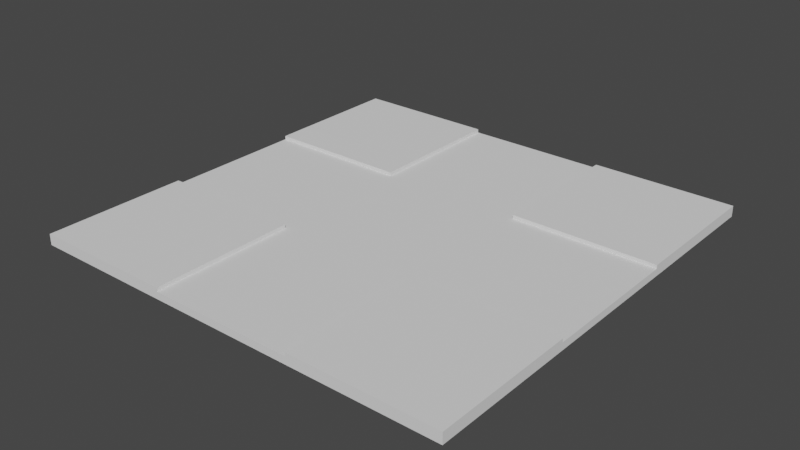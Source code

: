 # Source: junction-street-full.blend  (saved by Blender 2.93.21; exported with 4.5.12 LTS)
import bpy
from mathutils import Matrix  # noqa: F401  (used for matrix-valued properties, if any)

bpy.ops.wm.read_factory_settings(use_empty=True)
scene = bpy.context.scene
scene.name = 'Scene'

# ---- collections
col_collection = bpy.data.collections.new('Collection'); scene.collection.children.link(col_collection)

# ---- world
world_world = bpy.data.worlds.new('World'); scene.world = world_world
world_world.use_nodes = True; world_world.node_tree.nodes.clear()
_N = world_world.node_tree.nodes; _L = world_world.node_tree.links
n0 = _N.new('ShaderNodeOutputWorld'); n0.name = 'World Output'; n0.location = (300, 300)
n1 = _N.new('ShaderNodeBackground'); n1.name = 'Background'; n1.location = (10, 300)
n1.inputs[0].default_value = (0.05088, 0.05088, 0.05088, 1.0)
_L.new(n1.outputs[0], n0.inputs[0])
n0.is_active_output = True
world_world.color = (0.05088, 0.05088, 0.05088)
world_world.use_sun_shadow = False
world_world.sun_shadow_jitter_overblur = 0.0

# ---- meshes
me_cube_002 = bpy.data.meshes.new('Cube.002')
me_cube_002.from_pydata([(-9.0, -18.0, 0.0), (-9.0, -18.0, 6.0), (-9.0, 18.0, 0.0), (-9.0, 18.0, 6.0), (9.0, -18.0, 0.0), (9.0, -18.0, 6.0), (9.0, 18.0, 0.0), (9.0, 18.0, 6.0), (6.0, 18.0, 0.0), (-6.0, 18.0, 0.0), (-6.0, 18.0, 6.0), (6.0, 18.0, 6.0), (-6.0, -18.0, 0.0), (6.0, -18.0, 0.0), (6.0, -18.0, 6.0), (-6.0, -18.0, 6.0), (-9.0, -18.0, 9.0), (-9.0, 18.0, 9.0), (6.0, 18.0, 9.0), (9.0, 18.0, 9.0), (9.0, -18.0, 9.0), (-6.0, -18.0, 9.0), (-6.0, 18.0, 9.0), (6.0, -18.0, 9.0), (-9.0, -9.0, 6.0), (-9.0, 9.0, 6.0), (-9.0, -9.0, 0.0), (-9.0, 9.0, 0.0), (9.0, -9.0, 6.0), (9.0, 9.0, 6.0), (9.0, -9.0, 0.0), (9.0, 9.0, 0.0), (-6.0, -9.0, 6.0), (-6.0, 9.0, 6.0), (6.0, -9.0, 6.0), (6.0, 9.0, 6.0), (-9.0, -9.0, 9.0), (-9.0, 9.0, 9.0), (9.0, -9.0, 9.0), (9.0, 9.0, 9.0), (-6.0, -9.0, 9.0), (-6.0, 9.0, 9.0), (6.0, -9.0, 9.0), (6.0, 9.0, 9.0), (-6.0, 9.0, 0.0), (6.0, 9.0, 0.0), (6.0, -9.0, 0.0), (-6.0, -9.0, 0.0), (-18.0, 9.0, 0.0), (-18.0, 9.0, 6.0), (18.0, 9.0, 0.0), (18.0, 9.0, 6.0), (-18.0, -9.0, 0.0), (-18.0, -9.0, 6.0), (18.0, -9.0, 0.0), (18.0, -9.0, 6.0), (18.0, -6.0, 0.0), (18.0, 6.0, 0.0), (18.0, 6.0, 6.0), (18.0, -6.0, 6.0), (-18.0, 6.0, 0.0), (-18.0, -6.0, 0.0), (-18.0, -6.0, 6.0), (-18.0, 6.0, 6.0), (18.0, 6.0, 6.0), (18.0, -6.0, 6.0), (-18.0, -6.0, 6.0), (-18.0, 6.0, 6.0), (-18.0, 9.0, 6.0), (18.0, 9.0, 6.0), (18.0, -6.0, 6.0), (18.0, -9.0, 6.0), (-18.0, -9.0, 6.0), (-18.0, 6.0, 6.0), (18.0, 6.0, 6.0), (-18.0, -6.0, 6.0), (-18.0, 9.0, 9.0), (18.0, 9.0, 9.0), (18.0, -6.0, 9.0), (18.0, -9.0, 9.0), (-18.0, -9.0, 9.0), (-18.0, 6.0, 9.0), (18.0, 6.0, 9.0), (-18.0, -6.0, 9.0), (6.0, 9.0, 0.0), (-6.0, 9.0, 0.0), (-6.0, 9.0, 6.0), (6.0, 9.0, 6.0), (-6.0, -9.0, 0.0), (6.0, -9.0, 0.0), (6.0, -9.0, 6.0), (-6.0, -9.0, 6.0), (6.0, -6.0, 6.0), (-6.0, -6.0, 6.0), (6.0, 6.0, 6.0), (-6.0, 6.0, 6.0), (6.0, 6.0, 0.0), (-6.0, 6.0, 0.0), (6.0, -6.0, 0.0), (-6.0, -6.0, 0.0), (6.0, -6.0, 6.0), (-6.0, -6.0, 6.0), (6.0, 6.0, 6.0), (-6.0, 6.0, 6.0), (-6.0, 9.0, 6.0), (6.0, 9.0, 6.0), (6.0, -9.0, 6.0), (-6.0, -9.0, 6.0), (6.0, -6.0, 6.0), (-6.0, -6.0, 6.0), (6.0, 6.0, 6.0), (-6.0, 6.0, 6.0), (-6.0, 9.0, 9.0), (6.0, 9.0, 9.0), (6.0, -9.0, 9.0), (-6.0, -9.0, 9.0), (6.0, -6.0, 9.0), (-6.0, -6.0, 9.0), (6.0, 6.0, 9.0), (-6.0, 6.0, 9.0)], [], [(25, 3, 2, 27), (0, 1, 24, 26), (8, 11, 7, 6), (5, 4, 30, 28), (6, 7, 29, 31), (12, 15, 1, 0), (4, 13, 46, 30), (8, 6, 31, 45), (12, 0, 26, 47), (27, 2, 9, 44), (46, 13, 12, 47), (9, 8, 45, 44), (4, 5, 14, 13), (13, 14, 15, 12), (2, 3, 10, 9), (9, 10, 11, 8), (32, 15, 14, 34), (35, 11, 10, 33), (1, 16, 36, 24), (17, 3, 25, 37), (7, 19, 39, 29), (20, 5, 28, 38), (36, 16, 21, 40), (41, 22, 17, 37), (42, 23, 20, 38), (39, 19, 18, 43), (10, 22, 41, 33), (21, 15, 32, 40), (14, 5, 20, 23), (1, 15, 21, 16), (7, 11, 18, 19), (14, 23, 42, 34), (43, 18, 11, 35), (10, 3, 17, 22), (31, 29, 35, 33, 25, 27, 44, 45), (26, 24, 32, 34, 28, 30, 46, 47), (35, 29, 39, 43), (37, 25, 33, 41), (32, 24, 36, 40), (38, 28, 34, 42), (84, 87, 51, 50), (56, 59, 55, 54), (88, 91, 53, 52), (60, 63, 49, 48), (99, 88, 52, 61), (58, 51, 69, 74), (55, 59, 70, 71), (95, 63, 67, 103), (85, 97, 60, 48), (97, 99, 61, 60), (52, 53, 62, 61), (61, 62, 63, 60), (50, 51, 58, 57), (57, 58, 59, 56), (101, 103, 67, 66), (63, 62, 66, 67), (59, 58, 64, 65), (92, 59, 65, 100), (104, 68, 76, 112), (106, 71, 79, 114), (94, 58, 74, 110), (90, 55, 71, 106), (86, 49, 68, 104), (49, 63, 73, 68), (93, 62, 75, 109), (62, 53, 72, 75), (119, 112, 76, 81), (115, 117, 83, 80), (110, 74, 82, 118), (75, 72, 80, 83), (68, 73, 81, 76), (71, 70, 78, 79), (109, 75, 83, 117), (74, 69, 77, 82), (70, 108, 116, 78), (73, 111, 119, 81), (79, 78, 116, 114), (82, 77, 113, 118), (59, 92, 108, 70), (92, 93, 109, 108), (51, 87, 105, 69), (87, 86, 104, 105), (53, 91, 107, 72), (91, 90, 106, 107), (63, 95, 111, 73), (95, 94, 110, 111), (72, 107, 115, 80), (69, 105, 113, 77), (62, 93, 101, 66), (93, 92, 100, 101), (65, 64, 102, 100), (100, 102, 103, 101), (57, 56, 98, 96), (96, 98, 99, 97), (50, 57, 96, 84), (84, 96, 97, 85), (58, 94, 102, 64), (94, 95, 103, 102), (56, 54, 89, 98), (98, 89, 88, 99), (54, 55, 90, 89), (48, 49, 86, 85), (85, 86, 87, 84), (107, 106, 108, 109), (104, 111, 110, 105), (118, 113, 105, 110), (116, 108, 106, 114), (117, 115, 107, 109), (119, 111, 104, 112)])
_uv = me_cube_002.uv_layers.new(name='UVMap')
_uv.uv.foreach_set('vector', [0.625, 0.1875, 0.625, 0.25, 0.375, 0.25, 0.375, 0.1875, 0.375, 0.0, 0.625, 0.0, 0.625, 0.0625, 0.375, 0.0625, 0.375, 0.4167, 0.625, 0.4167, 0.625, 0.5, 0.375, 0.5, 0.625, 0.75, 0.375, 0.75, 0.375, 0.6875, 0.625, 0.6875, 0.375, 0.5, 0.625, 0.5, 0.625, 0.5625, 0.375, 0.5625, 0.375, 0.9167, 0.625, 0.9167, 0.625, 1.0, 0.375, 1.0, 0.375, 0.75, 0.2917, 0.75, 0.2917, 0.6875, 0.375, 0.6875, 0.2917, 0.5, 0.375, 0.5, 0.375, 0.5625, 0.2917, 0.5625, 0.2083, 0.75, 0.125, 0.75, 0.125, 0.6875, 0.2083, 0.6875, 0.125, 0.5625, 0.125, 0.5, 0.2083, 0.5, 0.2083, 0.5625, 0.2917, 0.6875, 0.2917, 0.75, 0.2083, 0.75, 0.2083, 0.6875, 0.2083, 0.5, 0.2917, 0.5, 0.2917, 0.5625, 0.2083, 0.5625, 0.375, 0.75, 0.625, 0.75, 0.625, 0.8333, 0.375, 0.8333, 0.375, 0.8333, 0.625, 0.8333, 0.625, 0.9167, 0.375, 0.9167, 0.375, 0.25, 0.625, 0.25, 0.625, 0.3333, 0.375, 0.3333, 0.375, 0.3333, 0.625, 0.3333, 0.625, 0.4167, 0.375, 0.4167, 0.7917, 0.6875, 0.7917, 0.75, 0.7083, 0.75, 0.7083, 0.6875, 0.7083, 0.5625, 0.7083, 0.5, 0.7917, 0.5, 0.7917, 0.5625, 0.625, 0.0, 0.625, 0.0, 0.625, 0.0625, 0.625, 0.0625, 0.625, 0.25, 0.625, 0.25, 0.625, 0.1875, 0.625, 0.1875, 0.625, 0.5, 0.625, 0.5, 0.625, 0.5625, 0.625, 0.5625, 0.625, 0.75, 0.625, 0.75, 0.625, 0.6875, 0.625, 0.6875, 0.875, 0.6875, 0.875, 0.75, 0.7917, 0.75, 0.7917, 0.6875, 0.7917, 0.5625, 0.7917, 0.5, 0.875, 0.5, 0.875, 0.5625, 0.7083, 0.6875, 0.7083, 0.75, 0.625, 0.75, 0.625, 0.6875, 0.625, 0.5625, 0.625, 0.5, 0.7083, 0.5, 0.7083, 0.5625, 0.7917, 0.5, 0.7917, 0.5, 0.7917, 0.5625, 0.7917, 0.5625, 0.7917, 0.75, 0.7917, 0.75, 0.7917, 0.6875, 0.7917, 0.6875, 0.625, 0.8333, 0.625, 0.75, 0.625, 0.75, 0.625, 0.8333, 0.625, 1.0, 0.625, 0.9167, 0.625, 0.9167, 0.625, 1.0, 0.625, 0.5, 0.625, 0.4167, 0.625, 0.4167, 0.625, 0.5, 0.7083, 0.75, 0.7083, 0.75, 0.7083, 0.6875, 0.7083, 0.6875, 0.7083, 0.5625, 0.7083, 0.5, 0.7083, 0.5, 0.7083, 0.5625, 0.625, 0.3333, 0.625, 0.25, 0.625, 0.25, 0.625, 0.3333, 0.375, 0.25, 0.625, 0.0, 0.625, 0.0, 0.625, 0.0, 0.625, 0.0, 0.375, 0.25, 0.375, 0.25, 0.375, 0.25, 0.375, 0.75, 0.625, 0.5, 0.625, 0.5, 0.625, 0.5, 0.625, 0.5, 0.375, 0.75, 0.375, 0.75, 0.375, 0.75, 0.625, 0.25, 0.625, 0.25, 0.625, 0.25, 0.625, 0.25, 0.625, 0.25, 0.625, 0.25, 0.625, 0.25, 0.625, 0.25, 0.625, 0.75, 0.625, 0.75, 0.625, 0.75, 0.625, 0.75, 0.625, 0.75, 0.625, 0.75, 0.625, 0.75, 0.625, 0.75, 0.375, 0.1667, 0.625, 0.1667, 0.625, 0.25, 0.375, 0.25, 0.375, 0.4167, 0.625, 0.4167, 0.625, 0.5, 0.375, 0.5, 0.375, 0.6667, 0.625, 0.6667, 0.625, 0.75, 0.375, 0.75, 0.375, 0.9167, 0.625, 0.9167, 0.625, 1.0, 0.375, 1.0, 0.2917, 0.6667, 0.375, 0.6667, 0.375, 0.75, 0.2917, 0.75, 0.625, 0.3333, 0.625, 0.25, 0.625, 0.25, 0.625, 0.3333, 0.625, 0.5, 0.625, 0.4167, 0.625, 0.4167, 0.625, 0.5, 0.7917, 0.6667, 0.7917, 0.75, 0.7917, 0.75, 0.7917, 0.6667, 0.125, 0.6667, 0.2083, 0.6667, 0.2083, 0.75, 0.125, 0.75, 0.2083, 0.6667, 0.2917, 0.6667, 0.2917, 0.75, 0.2083, 0.75, 0.375, 0.75, 0.625, 0.75, 0.625, 0.8333, 0.375, 0.8333, 0.375, 0.8333, 0.625, 0.8333, 0.625, 0.9167, 0.375, 0.9167, 0.375, 0.25, 0.625, 0.25, 0.625, 0.3333, 0.375, 0.3333, 0.375, 0.3333, 0.625, 0.3333, 0.625, 0.4167, 0.375, 0.4167, 0.7083, 0.6667, 0.7917, 0.6667, 0.7917, 0.75, 0.7083, 0.75, 0.625, 0.9167, 0.625, 0.8333, 0.625, 0.8333, 0.625, 0.9167, 0.625, 0.4167, 0.625, 0.3333, 0.625, 0.3333, 0.625, 0.4167, 0.7083, 0.5833, 0.7083, 0.5, 0.7083, 0.5, 0.7083, 0.5833, 0.625, 0.08333, 0.625, 0.0, 0.625, 0.0, 0.625, 0.08333, 0.625, 0.5833, 0.625, 0.5, 0.625, 0.5, 0.625, 0.5833, 0.7917, 0.5833, 0.7917, 0.5, 0.7917, 0.5, 0.7917, 0.5833, 0.625, 0.5833, 0.625, 0.5, 0.625, 0.5, 0.625, 0.5833, 0.625, 0.08333, 0.625, 0.0, 0.625, 0.0, 0.625, 0.08333, 0.625, 1.0, 0.625, 0.9167, 0.625, 0.9167, 0.625, 1.0, 0.7083, 0.6667, 0.7083, 0.75, 0.7083, 0.75, 0.7083, 0.6667, 0.625, 0.8333, 0.625, 0.75, 0.625, 0.75, 0.625, 0.8333, 0.7917, 0.6667, 0.875, 0.6667, 0.875, 0.75, 0.7917, 0.75, 0.625, 0.6667, 0.7083, 0.6667, 0.7083, 0.75, 0.625, 0.75, 0.7917, 0.5833, 0.7917, 0.5, 0.7917, 0.5, 0.7917, 0.5833, 0.625, 0.8333, 0.625, 0.75, 0.625, 0.75, 0.625, 0.8333, 0.625, 1.0, 0.625, 0.9167, 0.625, 0.9167, 0.625, 1.0, 0.625, 0.5, 0.625, 0.4167, 0.625, 0.4167, 0.625, 0.5, 0.7083, 0.6667, 0.7083, 0.75, 0.7083, 0.75, 0.7083, 0.6667, 0.625, 0.3333, 0.625, 0.25, 0.625, 0.25, 0.625, 0.3333, 0.7083, 0.5, 0.7083, 0.5833, 0.7083, 0.5833, 0.7083, 0.5, 0.7917, 0.75, 0.7917, 0.6667, 0.7917, 0.6667, 0.7917, 0.75, 0.625, 0.5, 0.7083, 0.5, 0.7083, 0.5833, 0.625, 0.5833, 0.7917, 0.5, 0.875, 0.5, 0.875, 0.5833, 0.7917, 0.5833, 0.7083, 0.5, 0.7083, 0.5833, 0.7083, 0.5833, 0.7083, 0.5, 0.7083, 0.5833, 0.7083, 0.6667, 0.7083, 0.6667, 0.7083, 0.5833, 0.625, 0.25, 0.625, 0.1667, 0.625, 0.1667, 0.625, 0.25, 0.625, 0.1667, 0.625, 0.08333, 0.625, 0.08333, 0.625, 0.1667, 0.625, 0.75, 0.625, 0.6667, 0.625, 0.6667, 0.625, 0.75, 0.625, 0.6667, 0.625, 0.5833, 0.625, 0.5833, 0.625, 0.6667, 0.7917, 0.75, 0.7917, 0.6667, 0.7917, 0.6667, 0.7917, 0.75, 0.7917, 0.6667, 0.7917, 0.5833, 0.7917, 0.5833, 0.7917, 0.6667, 0.625, 0.75, 0.625, 0.6667, 0.625, 0.6667, 0.625, 0.75, 0.625, 0.25, 0.625, 0.1667, 0.625, 0.1667, 0.625, 0.25, 0.7083, 0.75, 0.7083, 0.6667, 0.7083, 0.6667, 0.7083, 0.75, 0.7083, 0.6667, 0.7083, 0.5833, 0.7083, 0.5833, 0.7083, 0.6667, 0.7083, 0.5, 0.7917, 0.5, 0.7917, 0.5833, 0.7083, 0.5833, 0.7083, 0.5833, 0.7917, 0.5833, 0.7917, 0.6667, 0.7083, 0.6667, 0.2083, 0.5, 0.2917, 0.5, 0.2917, 0.5833, 0.2083, 0.5833, 0.2083, 0.5833, 0.2917, 0.5833, 0.2917, 0.6667, 0.2083, 0.6667, 0.125, 0.5, 0.2083, 0.5, 0.2083, 0.5833, 0.125, 0.5833, 0.125, 0.5833, 0.2083, 0.5833, 0.2083, 0.6667, 0.125, 0.6667, 0.7917, 0.5, 0.7917, 0.5833, 0.7917, 0.5833, 0.7917, 0.5, 0.7917, 0.5833, 0.7917, 0.6667, 0.7917, 0.6667, 0.7917, 0.5833, 0.2917, 0.5, 0.375, 0.5, 0.375, 0.5833, 0.2917, 0.5833, 0.2917, 0.5833, 0.375, 0.5833, 0.375, 0.6667, 0.2917, 0.6667, 0.375, 0.5, 0.625, 0.5, 0.625, 0.5833, 0.375, 0.5833, 0.375, 0.0, 0.625, 0.0, 0.625, 0.08333, 0.375, 0.08333, 0.375, 0.08333, 0.625, 0.08333, 0.625, 0.1667, 0.375, 0.1667, 0.625, 0.6667, 0.625, 0.5833, 0.7083, 0.5833, 0.7083, 0.6667, 0.625, 0.08333, 0.7917, 0.6667, 0.7917, 0.5833, 0.625, 0.1667, 0.7917, 0.5833, 0.875, 0.5833, 0.625, 0.1667, 0.7917, 0.5833, 0.7083, 0.5833, 0.7083, 0.5833, 0.625, 0.5833, 0.625, 0.5833, 0.7083, 0.6667, 0.625, 0.6667, 0.625, 0.6667, 0.7083, 0.6667, 0.7917, 0.6667, 0.7917, 0.6667, 0.625, 0.08333, 0.875, 0.6667])
me_cube_002.use_remesh_fix_poles = True
me_cube_002.use_remesh_preserve_attributes = False
me_cube_002.update()
me_cube = bpy.data.meshes.new('Cube')
me_cube.from_pydata([(-18.0, -18.0, 2.235e-08), (-18.0, -18.0, 0.9), (-18.0, 18.0, 2.235e-08), (-18.0, 18.0, 0.9), (18.0, -18.0, 2.235e-08), (18.0, -18.0, 0.9), (18.0, 18.0, 2.235e-08), (18.0, 18.0, 0.9), (-18.0, 9.0, 2.98e-08), (-18.0, -9.0, 2.98e-08), (-18.0, -9.0, 0.9), (-18.0, 9.0, 0.9), (18.0, -9.0, 2.98e-08), (18.0, 9.0, 2.98e-08), (18.0, 9.0, 0.9), (18.0, -9.0, 0.9), (9.0, 18.0, 2.98e-08), (-9.0, 18.0, 2.98e-08), (-9.0, 18.0, 0.9), (9.0, 18.0, 0.9), (-9.0, -18.0, 2.98e-08), (9.0, -18.0, 2.98e-08), (9.0, -18.0, 0.9), (-9.0, -18.0, 0.9), (-9.0, 9.0, 0.9), (9.0, 9.0, 0.9), (-9.0, -9.0, 0.9), (9.0, -9.0, 0.9), (9.0, 9.0, 2.98e-08), (-9.0, 9.0, 2.98e-08), (9.0, -9.0, 2.98e-08), (-9.0, -9.0, 2.98e-08)], [], [(8, 11, 3, 2), (16, 19, 7, 6), (12, 15, 5, 4), (20, 23, 1, 0), (30, 12, 4, 21), (26, 10, 1, 23), (18, 3, 11, 24), (16, 6, 13, 28), (28, 13, 12, 30), (6, 7, 14, 13), (0, 1, 10, 9), (8, 29, 31, 9), (29, 28, 30, 31), (2, 17, 29, 8), (17, 16, 28, 29), (7, 19, 25, 14), (15, 27, 22, 5), (9, 31, 20, 0), (31, 30, 21, 20), (4, 5, 22, 21), (2, 3, 18, 17)])
_uv = me_cube.uv_layers.new(name='UVMap')
_uv.uv.foreach_set('vector', [0.375, 0.1875, 0.625, 0.1875, 0.625, 0.25, 0.375, 0.25, 0.375, 0.4375, 0.625, 0.4375, 0.625, 0.5, 0.375, 0.5, 0.375, 0.6875, 0.625, 0.6875, 0.625, 0.75, 0.375, 0.75, 0.375, 0.9375, 0.625, 0.9375, 0.625, 1.0, 0.375, 1.0, 0.3125, 0.6875, 0.375, 0.6875, 0.375, 0.75, 0.3125, 0.75, 0.8125, 0.6875, 0.875, 0.6875, 0.875, 0.75, 0.8125, 0.75, 0.8125, 0.5, 0.875, 0.5, 0.875, 0.5625, 0.8125, 0.5625, 0.3125, 0.5, 0.375, 0.5, 0.375, 0.5625, 0.3125, 0.5625, 0.3125, 0.5625, 0.375, 0.5625, 0.375, 0.6875, 0.3125, 0.6875, 0.375, 0.5, 0.625, 0.5, 0.625, 0.5625, 0.375, 0.5625, 0.375, 0.0, 0.625, 0.0, 0.625, 0.0625, 0.375, 0.0625, 0.125, 0.5625, 0.1875, 0.5625, 0.1875, 0.6875, 0.125, 0.6875, 0.1875, 0.5625, 0.3125, 0.5625, 0.3125, 0.6875, 0.1875, 0.6875, 0.125, 0.5, 0.1875, 0.5, 0.1875, 0.5625, 0.125, 0.5625, 0.1875, 0.5, 0.3125, 0.5, 0.3125, 0.5625, 0.1875, 0.5625, 0.625, 0.5, 0.6875, 0.5, 0.6875, 0.5625, 0.625, 0.5625, 0.625, 0.6875, 0.6875, 0.6875, 0.6875, 0.75, 0.625, 0.75, 0.125, 0.6875, 0.1875, 0.6875, 0.1875, 0.75, 0.125, 0.75, 0.1875, 0.6875, 0.3125, 0.6875, 0.3125, 0.75, 0.1875, 0.75, 0.375, 0.75, 0.625, 0.75, 0.625, 0.8125, 0.375, 0.8125, 0.375, 0.25, 0.625, 0.25, 0.625, 0.3125, 0.375, 0.3125])
me_cube.use_remesh_fix_poles = True
me_cube.use_remesh_preserve_attributes = False
me_cube.update()

# ---- objects
ob_cube_001 = bpy.data.objects.new('Cube.001', me_cube_002)
ob_cube = bpy.data.objects.new('Cube', me_cube)

# ---- transforms, parenting, visibility, modifiers, constraints
ob_cube_001.location = (0.0, 0.0, 0.0)
ob_cube_001.rotation_euler = (0.0, -0.0, 1.571)
ob_cube_001.scale = (1.0, 1.0, 0.1)
ob_cube.location = (0.0, 0.0, 0.0)

# ---- collection membership
col_collection.objects.link(ob_cube_001)
col_collection.objects.link(ob_cube)

# ---- scene / render settings (as saved in the file)
scene.frame_start = 1; scene.frame_end = 250; scene.frame_set(0)
scene.render.engine = 'BLENDER_EEVEE_NEXT'
scene.cycles.use_denoising = False
scene.cycles.samples = 128
scene.cycles.sampling_pattern = 'TABULATED_SOBOL'
scene.cycles.use_adaptive_sampling = False
scene.cycles.use_light_tree = False
scene.view_settings.view_transform = 'Filmic'
bpy.context.view_layer.update()

# ---- added for rendering (the .blend has no active camera and no usable light): camera, sun
cam_auto = bpy.data.cameras.new('AutoCamera')
cam_auto.lens = 50.0
cam_auto.sensor_width = 36.0
cam_auto.clip_end = 1000.0
ob_auto_camera = bpy.data.objects.new('AutoCamera', cam_auto)
scene.collection.objects.link(ob_auto_camera)
ob_auto_camera.location = (47.1121, -56.5345, 38.1397)
ob_auto_camera.rotation_euler = (1.09748, -7.21219e-08, 0.694738)
scene.camera = ob_auto_camera
light_auto_sun = bpy.data.lights.new('AutoSun', 'SUN')
light_auto_sun.energy = 3.0
light_auto_sun.angle = 0.0523599
ob_auto_sun = bpy.data.objects.new('AutoSun', light_auto_sun)
scene.collection.objects.link(ob_auto_sun)
ob_auto_sun.rotation_euler = (0.872665, 0.174533, 0.523599)
bpy.context.view_layer.update()
